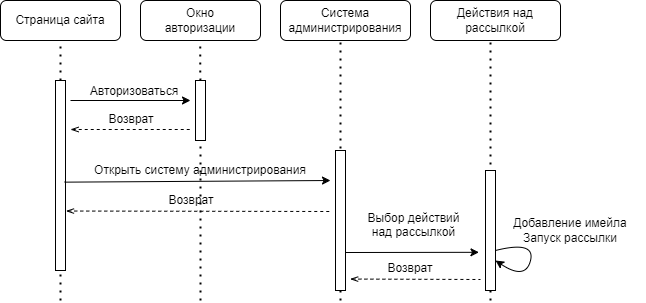

The diagram above was exported from draw.io. Its source (the exported page's mxGraphModel, read from the mxfile embedded in the PNG):
<mxGraphModel dx="1098" dy="988" grid="1" gridSize="10" guides="1" tooltips="1" connect="1" arrows="1" fold="1" page="1" pageScale="1" pageWidth="850" pageHeight="1100" math="0" shadow="0">
  <root>
    <mxCell id="0" />
    <mxCell id="1" parent="0" />
    <mxCell id="5E7DoI3xS24oE3ILswI5-77" value="&lt;div&gt;Страница сайта&lt;/div&gt;" style="rounded=1;whiteSpace=wrap;html=1;" parent="1" vertex="1">
      <mxGeometry x="30" y="240" width="120" height="40" as="geometry" />
    </mxCell>
    <mxCell id="5E7DoI3xS24oE3ILswI5-78" value="&lt;div&gt;Окно&lt;/div&gt;&lt;div&gt;авторизации&lt;br&gt;&lt;/div&gt;" style="rounded=1;whiteSpace=wrap;html=1;" parent="1" vertex="1">
      <mxGeometry x="170" y="240" width="120" height="40" as="geometry" />
    </mxCell>
    <mxCell id="5E7DoI3xS24oE3ILswI5-79" value="&lt;div&gt;Система &lt;br&gt;&lt;/div&gt;&lt;div&gt;администрирования&lt;/div&gt;" style="rounded=1;whiteSpace=wrap;html=1;" parent="1" vertex="1">
      <mxGeometry x="310" y="240" width="130" height="40" as="geometry" />
    </mxCell>
    <mxCell id="5E7DoI3xS24oE3ILswI5-80" value="&lt;div&gt;Действия над&lt;/div&gt;&lt;div&gt;рассылкой&lt;/div&gt;" style="rounded=1;whiteSpace=wrap;html=1;" parent="1" vertex="1">
      <mxGeometry x="460" y="240" width="130" height="40" as="geometry" />
    </mxCell>
    <mxCell id="5E7DoI3xS24oE3ILswI5-81" value="" style="endArrow=none;dashed=1;html=1;dashPattern=1 3;strokeWidth=2;rounded=0;entryX=0.5;entryY=1;entryDx=0;entryDy=0;" parent="1" source="5E7DoI3xS24oE3ILswI5-87" target="5E7DoI3xS24oE3ILswI5-77" edge="1">
      <mxGeometry width="50" height="50" relative="1" as="geometry">
        <mxPoint x="90" y="490" as="sourcePoint" />
        <mxPoint x="280" y="430" as="targetPoint" />
      </mxGeometry>
    </mxCell>
    <mxCell id="5E7DoI3xS24oE3ILswI5-82" value="" style="endArrow=none;dashed=1;html=1;dashPattern=1 3;strokeWidth=2;rounded=0;entryX=0.5;entryY=1;entryDx=0;entryDy=0;" parent="1" source="5E7DoI3xS24oE3ILswI5-89" edge="1">
      <mxGeometry width="50" height="50" relative="1" as="geometry">
        <mxPoint x="229.66" y="490" as="sourcePoint" />
        <mxPoint x="229.66" y="280" as="targetPoint" />
      </mxGeometry>
    </mxCell>
    <mxCell id="5E7DoI3xS24oE3ILswI5-84" value="" style="endArrow=none;dashed=1;html=1;dashPattern=1 3;strokeWidth=2;rounded=0;entryX=0.5;entryY=1;entryDx=0;entryDy=0;" parent="1" edge="1">
      <mxGeometry width="50" height="50" relative="1" as="geometry">
        <mxPoint x="370" y="540" as="sourcePoint" />
        <mxPoint x="370" y="280" as="targetPoint" />
      </mxGeometry>
    </mxCell>
    <mxCell id="5E7DoI3xS24oE3ILswI5-85" value="" style="endArrow=none;dashed=1;html=1;dashPattern=1 3;strokeWidth=2;rounded=0;entryX=0.5;entryY=1;entryDx=0;entryDy=0;" parent="1" edge="1">
      <mxGeometry width="50" height="50" relative="1" as="geometry">
        <mxPoint x="520" y="540" as="sourcePoint" />
        <mxPoint x="520" y="280" as="targetPoint" />
      </mxGeometry>
    </mxCell>
    <mxCell id="5E7DoI3xS24oE3ILswI5-88" value="" style="endArrow=none;dashed=1;html=1;dashPattern=1 3;strokeWidth=2;rounded=0;entryX=0.5;entryY=1;entryDx=0;entryDy=0;" parent="1" target="5E7DoI3xS24oE3ILswI5-87" edge="1">
      <mxGeometry width="50" height="50" relative="1" as="geometry">
        <mxPoint x="90" y="540" as="sourcePoint" />
        <mxPoint x="90" y="280" as="targetPoint" />
      </mxGeometry>
    </mxCell>
    <mxCell id="5E7DoI3xS24oE3ILswI5-87" value="" style="rounded=0;whiteSpace=wrap;html=1;" parent="1" vertex="1">
      <mxGeometry x="85" y="320" width="10" height="190" as="geometry" />
    </mxCell>
    <mxCell id="5E7DoI3xS24oE3ILswI5-90" value="" style="endArrow=none;dashed=1;html=1;dashPattern=1 3;strokeWidth=2;rounded=0;entryX=0.5;entryY=1;entryDx=0;entryDy=0;" parent="1" target="5E7DoI3xS24oE3ILswI5-89" edge="1">
      <mxGeometry width="50" height="50" relative="1" as="geometry">
        <mxPoint x="230" y="540" as="sourcePoint" />
        <mxPoint x="229.66" y="280" as="targetPoint" />
      </mxGeometry>
    </mxCell>
    <mxCell id="5E7DoI3xS24oE3ILswI5-89" value="" style="rounded=0;whiteSpace=wrap;html=1;" parent="1" vertex="1">
      <mxGeometry x="225" y="320" width="10" height="60" as="geometry" />
    </mxCell>
    <mxCell id="5E7DoI3xS24oE3ILswI5-91" value="" style="endArrow=classic;html=1;rounded=0;startArrow=none;startFill=0;endFill=1;" parent="1" edge="1">
      <mxGeometry width="50" height="50" relative="1" as="geometry">
        <mxPoint x="100" y="340" as="sourcePoint" />
        <mxPoint x="220" y="340" as="targetPoint" />
      </mxGeometry>
    </mxCell>
    <mxCell id="5E7DoI3xS24oE3ILswI5-92" value="Возврат" style="text;html=1;align=center;verticalAlign=middle;whiteSpace=wrap;rounded=0;" parent="1" vertex="1">
      <mxGeometry x="131" y="344" width="60" height="30" as="geometry" />
    </mxCell>
    <mxCell id="5E7DoI3xS24oE3ILswI5-93" value="" style="endArrow=none;html=1;rounded=0;exitX=1.5;exitY=0.133;exitDx=0;exitDy=0;exitPerimeter=0;startArrow=openThin;startFill=0;endFill=0;dashed=1;" parent="1" edge="1">
      <mxGeometry width="50" height="50" relative="1" as="geometry">
        <mxPoint x="100" y="369" as="sourcePoint" />
        <mxPoint x="220" y="369" as="targetPoint" />
      </mxGeometry>
    </mxCell>
    <mxCell id="5E7DoI3xS24oE3ILswI5-94" value="Авторизоваться" style="text;html=1;align=center;verticalAlign=middle;whiteSpace=wrap;rounded=0;" parent="1" vertex="1">
      <mxGeometry x="134" y="316" width="60" height="30" as="geometry" />
    </mxCell>
    <mxCell id="5E7DoI3xS24oE3ILswI5-96" value="" style="endArrow=none;html=1;rounded=0;entryX=0.914;entryY=0.535;entryDx=0;entryDy=0;entryPerimeter=0;endFill=0;startArrow=classic;startFill=1;" parent="1" target="5E7DoI3xS24oE3ILswI5-87" edge="1">
      <mxGeometry width="50" height="50" relative="1" as="geometry">
        <mxPoint x="360" y="420" as="sourcePoint" />
        <mxPoint x="280" y="430" as="targetPoint" />
      </mxGeometry>
    </mxCell>
    <mxCell id="5E7DoI3xS24oE3ILswI5-97" value="" style="rounded=0;whiteSpace=wrap;html=1;" parent="1" vertex="1">
      <mxGeometry x="365" y="390" width="10" height="140" as="geometry" />
    </mxCell>
    <mxCell id="5E7DoI3xS24oE3ILswI5-99" value="Открыть систему администрирования" style="text;html=1;align=center;verticalAlign=middle;whiteSpace=wrap;rounded=0;" parent="1" vertex="1">
      <mxGeometry x="105" y="395" width="250" height="30" as="geometry" />
    </mxCell>
    <mxCell id="5E7DoI3xS24oE3ILswI5-100" value="" style="rounded=0;whiteSpace=wrap;html=1;" parent="1" vertex="1">
      <mxGeometry x="515" y="410" width="10" height="120" as="geometry" />
    </mxCell>
    <mxCell id="5E7DoI3xS24oE3ILswI5-101" value="" style="endArrow=none;html=1;rounded=0;exitX=-0.155;exitY=0.448;exitDx=0;exitDy=0;exitPerimeter=0;endFill=0;startArrow=classic;startFill=1;" parent="1" edge="1">
      <mxGeometry width="50" height="50" relative="1" as="geometry">
        <mxPoint x="508.45000000000005" y="491.80999999999995" as="sourcePoint" />
        <mxPoint x="375" y="492.01" as="targetPoint" />
      </mxGeometry>
    </mxCell>
    <mxCell id="5E7DoI3xS24oE3ILswI5-102" value="&lt;div&gt;Выбор действий&lt;/div&gt;&lt;div&gt;над рассылкой&lt;br&gt;&lt;/div&gt;&lt;div&gt;&lt;br&gt;&lt;/div&gt;" style="text;html=1;align=center;verticalAlign=middle;whiteSpace=wrap;rounded=0;" parent="1" vertex="1">
      <mxGeometry x="391" y="456.81" width="105" height="30" as="geometry" />
    </mxCell>
    <mxCell id="5E7DoI3xS24oE3ILswI5-103" value="" style="endArrow=none;html=1;rounded=0;exitX=1.052;exitY=0.687;exitDx=0;exitDy=0;exitPerimeter=0;startArrow=openThin;startFill=0;endFill=0;dashed=1;" parent="1" source="5E7DoI3xS24oE3ILswI5-87" edge="1">
      <mxGeometry width="50" height="50" relative="1" as="geometry">
        <mxPoint x="245" y="450" as="sourcePoint" />
        <mxPoint x="360" y="451" as="targetPoint" />
      </mxGeometry>
    </mxCell>
    <mxCell id="5E7DoI3xS24oE3ILswI5-104" value="Возврат" style="text;html=1;align=center;verticalAlign=middle;whiteSpace=wrap;rounded=0;" parent="1" vertex="1">
      <mxGeometry x="191" y="425" width="60" height="30" as="geometry" />
    </mxCell>
    <mxCell id="5E7DoI3xS24oE3ILswI5-105" value="&lt;div&gt;Добавление имейла&lt;/div&gt;&lt;div&gt;Запуск рассылки&lt;/div&gt;" style="text;html=1;align=center;verticalAlign=middle;whiteSpace=wrap;rounded=0;" parent="1" vertex="1">
      <mxGeometry x="525" y="447.5" width="150" height="45" as="geometry" />
    </mxCell>
    <mxCell id="5E7DoI3xS24oE3ILswI5-107" value="" style="curved=1;endArrow=classic;html=1;rounded=0;" parent="1" edge="1">
      <mxGeometry width="50" height="50" relative="1" as="geometry">
        <mxPoint x="525" y="490" as="sourcePoint" />
        <mxPoint x="525" y="500" as="targetPoint" />
        <Array as="points">
          <mxPoint x="565" y="480" />
          <mxPoint x="555" y="520" />
        </Array>
      </mxGeometry>
    </mxCell>
    <mxCell id="5E7DoI3xS24oE3ILswI5-108" value="" style="endArrow=none;html=1;rounded=0;exitX=1.466;exitY=0.854;exitDx=0;exitDy=0;exitPerimeter=0;startArrow=openThin;startFill=0;endFill=0;dashed=1;" parent="1" edge="1">
      <mxGeometry width="50" height="50" relative="1" as="geometry">
        <mxPoint x="379.6600000000001" y="518.56" as="sourcePoint" />
        <mxPoint x="510" y="519" as="targetPoint" />
      </mxGeometry>
    </mxCell>
    <mxCell id="5E7DoI3xS24oE3ILswI5-109" value="Возврат" style="text;html=1;align=center;verticalAlign=middle;whiteSpace=wrap;rounded=0;" parent="1" vertex="1">
      <mxGeometry x="410" y="492.5" width="60" height="30" as="geometry" />
    </mxCell>
  </root>
</mxGraphModel>